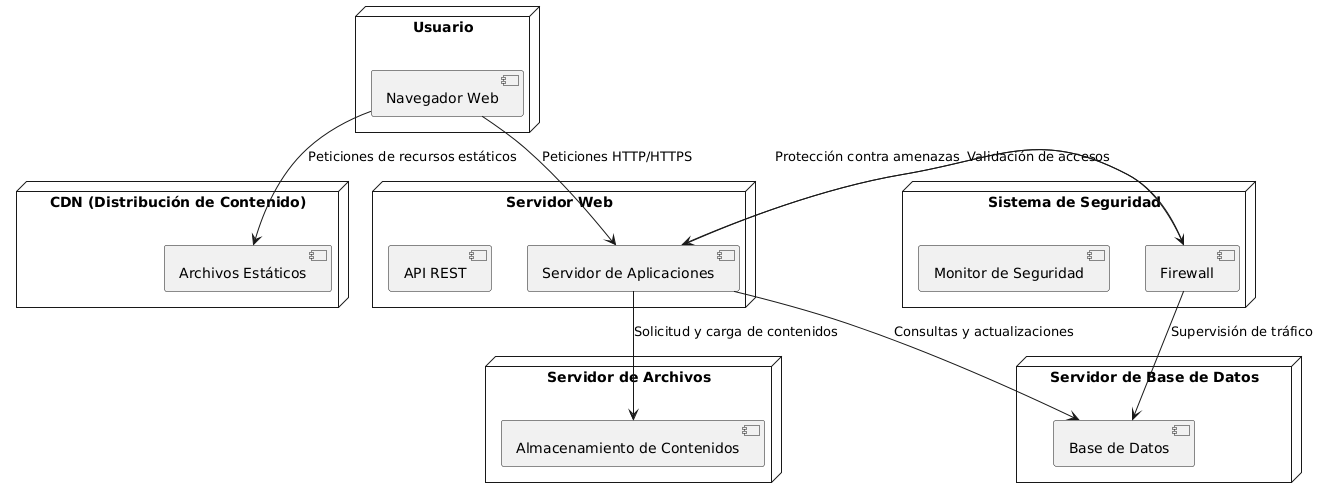

The diagram above was rendered by PlantUML. Its source (embedded in the PNG):
@startuml
node "Usuario" {
  [Navegador Web]
}

node "CDN (Distribución de Contenido)" {
  [Archivos Estáticos]
}

node "Servidor Web" {
  [Servidor de Aplicaciones]
  [API REST]
}

node "Servidor de Base de Datos" {
  [Base de Datos]
}

node "Servidor de Archivos" {
  [Almacenamiento de Contenidos]
}

node "Sistema de Seguridad" {
  [Firewall]
  [Monitor de Seguridad]
}

[Navegador Web] --> [Archivos Estáticos] : Peticiones de recursos estáticos
[Navegador Web] --> [Servidor de Aplicaciones] : Peticiones HTTP/HTTPS
[Servidor de Aplicaciones] --> [Base de Datos] : Consultas y actualizaciones
[Servidor de Aplicaciones] --> [Almacenamiento de Contenidos] : Solicitud y carga de contenidos
[Servidor de Aplicaciones] --> [Firewall] : Validación de accesos

[Firewall] --> [Base de Datos] : Supervisión de tráfico
[Firewall] --> [Servidor de Aplicaciones] : Protección contra amenazas
@enduml